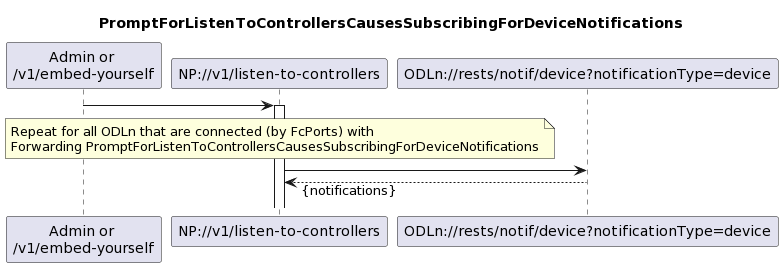

The diagram above was rendered by PlantUML. Its source (embedded in the PNG):
@startuml
skinparam responseMessageBelowArrow true

title PromptForListenToControllersCausesSubscribingForDeviceNotifications

participant "Admin or \n/v1/embed-yourself" as Requestor
participant "NP://v1/listen-to-controllers" as NP_listen
participant "ODLn://rests/notif/device?notificationType=device" as ODLn

Requestor -> NP_listen
activate NP_listen

note over NP_listen
Repeat for all ODLn that are connected (by FcPorts) with
Forwarding PromptForListenToControllersCausesSubscribingForDeviceNotifications
end note

NP_listen -> ODLn
ODLn --> NP_listen: {notifications}
@enduml